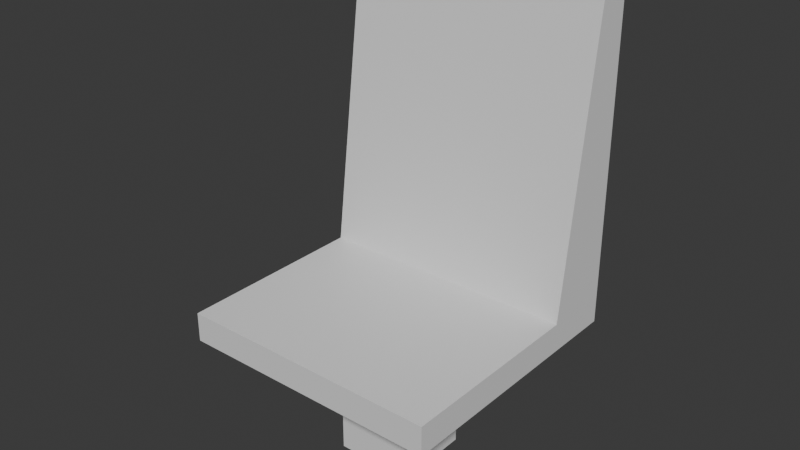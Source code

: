 # Source: Seat.blend  (saved by Blender 5.0.118; exported with 4.5.12 LTS)
import bpy
from mathutils import Matrix  # noqa: F401  (used for matrix-valued properties, if any)

bpy.ops.wm.read_factory_settings(use_empty=True)
scene = bpy.context.scene
scene.name = 'Scene'

# ---- collections
col_collection = bpy.data.collections.new('Collection'); scene.collection.children.link(col_collection)

# ---- materials (node trees are filled in below, after node groups)
mat_material = bpy.data.materials.new('Material')
mat_material.alpha_threshold = 0.0
mat_material.use_backface_culling_lightprobe_volume = False
mat_material.roughness = 0.5
mat_material.line_color = (0.0, 0.0, 0.0, 1.0)

# ---- material node trees
mat_material.use_nodes = True; mat_material.node_tree.nodes.clear()
_N = mat_material.node_tree.nodes; _L = mat_material.node_tree.links
n0 = _N.new('ShaderNodeOutputMaterial'); n0.name = 'Material Output'; n0.location = (200, 100)
n1 = _N.new('ShaderNodeBsdfPrincipled'); n1.name = 'Principled BSDF'; n1.location = (-200, 100)
_L.new(n1.outputs[0], n0.inputs[0])
n0.is_active_output = True

# ---- world
world_world = bpy.data.worlds.new('World'); scene.world = world_world
world_world.use_nodes = True; world_world.node_tree.nodes.clear()
_N = world_world.node_tree.nodes; _L = world_world.node_tree.links
n0 = _N.new('ShaderNodeOutputWorld'); n0.name = 'World Output'; n0.location = (200, 100)
n1 = _N.new('ShaderNodeBackground'); n1.name = 'Background'; n1.location = (-200, 100)
n1.inputs[0].default_value = (0.05088, 0.05088, 0.05088, 1.0)
_L.new(n1.outputs[0], n0.inputs[0])
n0.is_active_output = True
world_world.color = (0.05088, 0.05088, 0.05088)
world_world.sun_shadow_jitter_overblur = 0.0

# ---- meshes
me_cube = bpy.data.meshes.new('Cube')
me_cube.from_pydata([(0.5, 0.5, 1.848), (0.15, 0.15, 0.0), (0.15, -0.15, 0.0), (-0.5, 0.5, 1.848), (-0.15, 0.15, 0.0), (-0.15, -0.15, 0.0), (0.5, 0.5, 0.6119), (-0.5, -0.5, 0.6119), (0.5, -0.5, 0.6119), (-0.5, 0.5, 0.6119), (0.5, 0.5, 0.5), (0.5, -0.5, 0.5), (-0.5, 0.5, 0.5), (-0.5, -0.5, 0.5), (0.15, 0.15, 0.3935), (0.15, -0.15, 0.3935), (-0.15, 0.15, 0.3935), (-0.15, -0.15, 0.3935), (-0.15, 0.07098, 0.0), (0.5, 0.3947, 1.848), (-0.5, 0.3947, 1.848), (0.15, 0.07098, 0.0), (0.5, 0.2366, 0.6119), (-0.5, 0.2366, 0.6119), (-0.5, 0.2366, 0.5), (0.5, 0.2366, 0.5), (0.15, 0.07098, 0.3935), (-0.15, 0.07098, 0.3935)], [], [(23, 20, 3, 9), (18, 21, 2, 5), (22, 19, 20, 23), (9, 3, 0, 6), (12, 9, 6, 10), (25, 22, 8, 11), (24, 23, 9, 12), (11, 8, 7, 13), (15, 11, 13, 17), (27, 24, 12, 16), (26, 25, 11, 15), (16, 12, 10, 14), (4, 16, 14, 1), (21, 26, 15, 2), (18, 27, 16, 4), (2, 15, 17, 5), (5, 17, 27, 18), (1, 14, 26, 21), (14, 10, 25, 26), (17, 13, 24, 27), (13, 7, 23, 24), (10, 6, 22, 25), (6, 0, 19, 22), (4, 1, 21, 18), (22, 23, 7, 8), (0, 3, 20, 19)])
_uv = me_cube.uv_layers.new(name='UVMap')
_uv.uv.foreach_set('vector', [0.425, 0.1841, 0.625, 0.1841, 0.625, 0.25, 0.425, 0.25, 0.125, 0.5659, 0.375, 0.5659, 0.375, 0.75, 0.125, 0.75, 0.425, 0.5659, 0.625, 0.5659, 0.875, 0.5659, 0.425, 0.1841, 0.425, 0.25, 0.625, 0.25, 0.625, 0.5, 0.425, 0.5, 0.4158, 0.25, 0.425, 0.25, 0.425, 0.5, 0.4158, 0.5, 0.4158, 0.5659, 0.425, 0.5659, 0.425, 0.75, 0.4158, 0.75, 0.4158, 0.1841, 0.425, 0.1841, 0.425, 0.25, 0.4158, 0.25, 0.4158, 0.75, 0.425, 0.75, 0.425, 1.0, 0.4158, 1.0, 0.4071, 0.75, 0.4158, 0.75, 0.4158, 1.0, 0.4071, 1.0, 0.4071, 0.1841, 0.4158, 0.1841, 0.4158, 0.25, 0.4071, 0.25, 0.4071, 0.5659, 0.4158, 0.5659, 0.4158, 0.75, 0.4071, 0.75, 0.4071, 0.25, 0.4158, 0.25, 0.4158, 0.5, 0.4071, 0.5, 0.375, 0.25, 0.4071, 0.25, 0.4071, 0.5, 0.375, 0.5, 0.375, 0.5659, 0.4071, 0.5659, 0.4071, 0.75, 0.375, 0.75, 0.375, 0.1841, 0.4071, 0.1841, 0.4071, 0.25, 0.375, 0.25, 0.375, 0.75, 0.4071, 0.75, 0.4071, 1.0, 0.375, 1.0, 0.375, 0.0, 0.4071, 0.0, 0.4071, 0.1841, 0.375, 0.1841, 0.375, 0.5, 0.4071, 0.5, 0.4071, 0.5659, 0.375, 0.5659, 0.4071, 0.5, 0.4158, 0.5, 0.4158, 0.5659, 0.4071, 0.5659, 0.4071, 0.0, 0.4158, 0.0, 0.4158, 0.1841, 0.4071, 0.1841, 0.4158, 0.0, 0.425, 0.0, 0.425, 0.1841, 0.4158, 0.1841, 0.4158, 0.5, 0.425, 0.5, 0.425, 0.5659, 0.4158, 0.5659, 0.425, 0.5, 0.625, 0.5, 0.625, 0.5659, 0.425, 0.5659, 0.125, 0.5, 0.375, 0.5, 0.375, 0.5659, 0.125, 0.5659, 0.425, 0.5659, 0.425, 0.1841, 0.425, 0.0, 0.425, 0.75, 0.625, 0.5, 0.875, 0.5, 0.875, 0.5659, 0.625, 0.5659])
me_cube.materials.append(mat_material)
me_cube.use_mirror_vertex_groups = False
me_cube.update()

# ---- objects
ob_seat = bpy.data.objects.new('Seat', me_cube)

# ---- transforms, parenting, visibility, modifiers, constraints
ob_seat.location = (0.0, 0.0, 0.0)
ob_seat.lock_rotations_4d = False
ob_seat.empty_display_type = 'ARROWS'
ob_seat.lineart.crease_threshold = 0.0

# ---- collection membership
col_collection.objects.link(ob_seat)

# ---- scene / render settings (as saved in the file)
scene.frame_start = 1; scene.frame_end = 250; scene.frame_set(1)
scene.render.engine = 'BLENDER_EEVEE_NEXT'
scene.render.bake_bias = 0.0
scene.render.bake_samples = 0
scene.cycles.sampling_pattern = 'TABULATED_SOBOL'
scene.eevee.use_volume_custom_range = False
bpy.context.view_layer.update()

# ---- added for rendering (the .blend has no active camera and no usable light): camera, sun
cam_auto = bpy.data.cameras.new('AutoCamera')
cam_auto.lens = 50.0
cam_auto.sensor_width = 36.0
cam_auto.clip_end = 1000.0
ob_auto_camera = bpy.data.objects.new('AutoCamera', cam_auto)
scene.collection.objects.link(ob_auto_camera)
ob_auto_camera.location = (2.15332, -2.58398, 2.64685)
ob_auto_camera.rotation_euler = (1.09748, -7.21219e-08, 0.694738)
scene.camera = ob_auto_camera
light_auto_sun = bpy.data.lights.new('AutoSun', 'SUN')
light_auto_sun.energy = 3.0
light_auto_sun.angle = 0.0523599
ob_auto_sun = bpy.data.objects.new('AutoSun', light_auto_sun)
scene.collection.objects.link(ob_auto_sun)
ob_auto_sun.rotation_euler = (0.872665, 0.174533, 0.523599)
bpy.context.view_layer.update()
